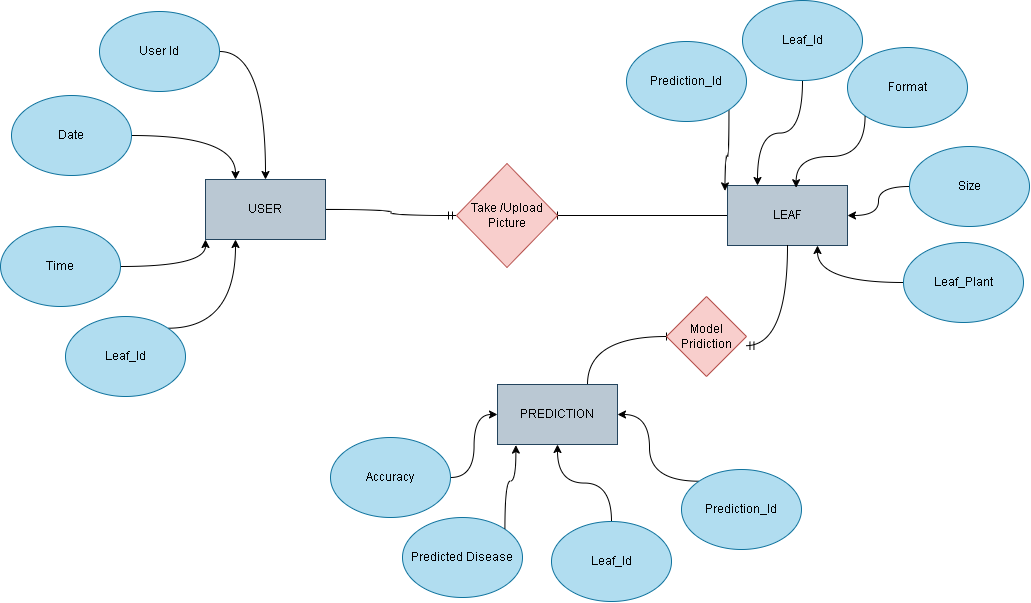

The diagram above was exported from draw.io. Its source (the exported page's mxGraphModel, read from the mxfile embedded in the PNG):
<mxGraphModel dx="2267" dy="670" grid="0" gridSize="10" guides="1" tooltips="1" connect="1" arrows="1" fold="1" page="1" pageScale="1" pageWidth="1100" pageHeight="850" background="#ffffff" math="0" shadow="0">
  <root>
    <mxCell id="0" />
    <mxCell id="1" parent="0" />
    <mxCell id="6njyqENUbioOxJplePyX-33" style="edgeStyle=orthogonalEdgeStyle;rounded=0;orthogonalLoop=1;jettySize=auto;html=1;exitX=1;exitY=0.5;exitDx=0;exitDy=0;entryX=0;entryY=0.5;entryDx=0;entryDy=0;curved=1;endArrow=ERmandOne;endFill=0;" edge="1" parent="1" source="6njyqENUbioOxJplePyX-1" target="6njyqENUbioOxJplePyX-10">
      <mxGeometry relative="1" as="geometry" />
    </mxCell>
    <mxCell id="6njyqENUbioOxJplePyX-1" value="USER" style="rounded=0;whiteSpace=wrap;html=1;fillColor=#bac8d3;strokeColor=#23445d;" vertex="1" parent="1">
      <mxGeometry x="113" y="466" width="120" height="60" as="geometry" />
    </mxCell>
    <mxCell id="6njyqENUbioOxJplePyX-14" style="edgeStyle=orthogonalEdgeStyle;rounded=0;orthogonalLoop=1;jettySize=auto;html=1;exitX=0;exitY=0.5;exitDx=0;exitDy=0;entryX=1;entryY=0.5;entryDx=0;entryDy=0;curved=1;endArrow=baseDash;endFill=0;" edge="1" parent="1" source="6njyqENUbioOxJplePyX-2" target="6njyqENUbioOxJplePyX-10">
      <mxGeometry relative="1" as="geometry" />
    </mxCell>
    <mxCell id="6njyqENUbioOxJplePyX-2" value="LEAF" style="rounded=0;whiteSpace=wrap;html=1;fillColor=#bac8d3;strokeColor=#23445d;" vertex="1" parent="1">
      <mxGeometry x="635" y="472" width="120" height="60" as="geometry" />
    </mxCell>
    <mxCell id="6njyqENUbioOxJplePyX-22" style="rounded=0;orthogonalLoop=1;jettySize=auto;html=1;exitX=0.75;exitY=0;exitDx=0;exitDy=0;entryX=0;entryY=0.5;entryDx=0;entryDy=0;curved=1;startArrow=baseDash;startFill=0;endArrow=baseDash;endFill=0;edgeStyle=orthogonalEdgeStyle;" edge="1" parent="1" source="6njyqENUbioOxJplePyX-3" target="6njyqENUbioOxJplePyX-21">
      <mxGeometry relative="1" as="geometry" />
    </mxCell>
    <mxCell id="6njyqENUbioOxJplePyX-3" value="PREDICTION" style="rounded=0;whiteSpace=wrap;html=1;fillColor=#bac8d3;strokeColor=#23445d;" vertex="1" parent="1">
      <mxGeometry x="405" y="671" width="120" height="60" as="geometry" />
    </mxCell>
    <mxCell id="6njyqENUbioOxJplePyX-7" style="edgeStyle=orthogonalEdgeStyle;rounded=0;orthogonalLoop=1;jettySize=auto;html=1;exitX=1;exitY=0.5;exitDx=0;exitDy=0;curved=1;" edge="1" parent="1" source="6njyqENUbioOxJplePyX-4" target="6njyqENUbioOxJplePyX-1">
      <mxGeometry relative="1" as="geometry" />
    </mxCell>
    <mxCell id="6njyqENUbioOxJplePyX-4" value="User Id" style="ellipse;whiteSpace=wrap;html=1;fillColor=#b1ddf0;strokeColor=#10739e;" vertex="1" parent="1">
      <mxGeometry x="7" y="298" width="120" height="80" as="geometry" />
    </mxCell>
    <mxCell id="6njyqENUbioOxJplePyX-9" style="edgeStyle=orthogonalEdgeStyle;rounded=0;orthogonalLoop=1;jettySize=auto;html=1;exitX=1;exitY=0.5;exitDx=0;exitDy=0;entryX=0;entryY=1;entryDx=0;entryDy=0;curved=1;" edge="1" parent="1" source="6njyqENUbioOxJplePyX-5" target="6njyqENUbioOxJplePyX-1">
      <mxGeometry relative="1" as="geometry" />
    </mxCell>
    <mxCell id="6njyqENUbioOxJplePyX-5" value="Time" style="ellipse;whiteSpace=wrap;html=1;fillColor=#b1ddf0;strokeColor=#10739e;" vertex="1" parent="1">
      <mxGeometry x="-92" y="513" width="120" height="80" as="geometry" />
    </mxCell>
    <mxCell id="6njyqENUbioOxJplePyX-8" style="edgeStyle=orthogonalEdgeStyle;rounded=0;orthogonalLoop=1;jettySize=auto;html=1;exitX=1;exitY=0.5;exitDx=0;exitDy=0;entryX=0.25;entryY=0;entryDx=0;entryDy=0;curved=1;" edge="1" parent="1" source="6njyqENUbioOxJplePyX-6" target="6njyqENUbioOxJplePyX-1">
      <mxGeometry relative="1" as="geometry" />
    </mxCell>
    <mxCell id="6njyqENUbioOxJplePyX-6" value="Date" style="ellipse;whiteSpace=wrap;html=1;fillColor=#b1ddf0;strokeColor=#10739e;" vertex="1" parent="1">
      <mxGeometry x="-81" y="382" width="120" height="80" as="geometry" />
    </mxCell>
    <mxCell id="6njyqENUbioOxJplePyX-10" value="Take /Upload Picture" style="rhombus;whiteSpace=wrap;html=1;fillColor=#f8cecc;strokeColor=#b85450;" vertex="1" parent="1">
      <mxGeometry x="364" y="450" width="101" height="104" as="geometry" />
    </mxCell>
    <mxCell id="6njyqENUbioOxJplePyX-15" value="Predicted Disease" style="ellipse;whiteSpace=wrap;html=1;fillColor=#b1ddf0;strokeColor=#10739e;" vertex="1" parent="1">
      <mxGeometry x="310" y="804" width="120" height="80" as="geometry" />
    </mxCell>
    <mxCell id="6njyqENUbioOxJplePyX-19" style="edgeStyle=orthogonalEdgeStyle;rounded=0;orthogonalLoop=1;jettySize=auto;html=1;exitX=0.5;exitY=0;exitDx=0;exitDy=0;entryX=0.5;entryY=1;entryDx=0;entryDy=0;curved=1;" edge="1" parent="1" source="6njyqENUbioOxJplePyX-16" target="6njyqENUbioOxJplePyX-3">
      <mxGeometry relative="1" as="geometry" />
    </mxCell>
    <mxCell id="6njyqENUbioOxJplePyX-16" value="Leaf_Id" style="ellipse;whiteSpace=wrap;html=1;fillColor=#b1ddf0;strokeColor=#10739e;" vertex="1" parent="1">
      <mxGeometry x="459" y="808" width="120" height="80" as="geometry" />
    </mxCell>
    <mxCell id="6njyqENUbioOxJplePyX-20" style="edgeStyle=orthogonalEdgeStyle;rounded=0;orthogonalLoop=1;jettySize=auto;html=1;exitX=0;exitY=0;exitDx=0;exitDy=0;entryX=1;entryY=0.5;entryDx=0;entryDy=0;curved=1;" edge="1" parent="1" source="6njyqENUbioOxJplePyX-17" target="6njyqENUbioOxJplePyX-3">
      <mxGeometry relative="1" as="geometry" />
    </mxCell>
    <mxCell id="6njyqENUbioOxJplePyX-17" value="Prediction_Id" style="ellipse;whiteSpace=wrap;html=1;fillColor=#b1ddf0;strokeColor=#10739e;" vertex="1" parent="1">
      <mxGeometry x="589" y="756" width="120" height="80" as="geometry" />
    </mxCell>
    <mxCell id="6njyqENUbioOxJplePyX-18" style="edgeStyle=orthogonalEdgeStyle;rounded=0;orthogonalLoop=1;jettySize=auto;html=1;exitX=1;exitY=0;exitDx=0;exitDy=0;entryX=0.153;entryY=1.01;entryDx=0;entryDy=0;entryPerimeter=0;curved=1;" edge="1" parent="1" source="6njyqENUbioOxJplePyX-15" target="6njyqENUbioOxJplePyX-3">
      <mxGeometry relative="1" as="geometry" />
    </mxCell>
    <mxCell id="6njyqENUbioOxJplePyX-21" value="Model Pridiction" style="rhombus;whiteSpace=wrap;html=1;fillColor=#f8cecc;strokeColor=#b85450;" vertex="1" parent="1">
      <mxGeometry x="574" y="583" width="80" height="80" as="geometry" />
    </mxCell>
    <mxCell id="6njyqENUbioOxJplePyX-23" style="edgeStyle=orthogonalEdgeStyle;rounded=0;orthogonalLoop=1;jettySize=auto;html=1;exitX=0.5;exitY=1;exitDx=0;exitDy=0;entryX=0.993;entryY=0.615;entryDx=0;entryDy=0;entryPerimeter=0;strokeColor=default;curved=1;endArrow=ERmandOne;endFill=0;" edge="1" parent="1" source="6njyqENUbioOxJplePyX-2" target="6njyqENUbioOxJplePyX-21">
      <mxGeometry relative="1" as="geometry" />
    </mxCell>
    <mxCell id="6njyqENUbioOxJplePyX-24" value="Format" style="ellipse;whiteSpace=wrap;html=1;fillColor=#b1ddf0;strokeColor=#10739e;" vertex="1" parent="1">
      <mxGeometry x="755" y="334" width="120" height="80" as="geometry" />
    </mxCell>
    <mxCell id="6njyqENUbioOxJplePyX-26" style="edgeStyle=orthogonalEdgeStyle;rounded=0;orthogonalLoop=1;jettySize=auto;html=1;exitX=0;exitY=0.5;exitDx=0;exitDy=0;curved=1;" edge="1" parent="1" source="6njyqENUbioOxJplePyX-25" target="6njyqENUbioOxJplePyX-2">
      <mxGeometry relative="1" as="geometry" />
    </mxCell>
    <mxCell id="6njyqENUbioOxJplePyX-25" value="Size" style="ellipse;whiteSpace=wrap;html=1;fillColor=#b1ddf0;strokeColor=#10739e;" vertex="1" parent="1">
      <mxGeometry x="817" y="433" width="120" height="80" as="geometry" />
    </mxCell>
    <mxCell id="6njyqENUbioOxJplePyX-27" style="edgeStyle=orthogonalEdgeStyle;rounded=0;orthogonalLoop=1;jettySize=auto;html=1;exitX=0;exitY=1;exitDx=0;exitDy=0;entryX=0.572;entryY=0.037;entryDx=0;entryDy=0;entryPerimeter=0;curved=1;" edge="1" parent="1" source="6njyqENUbioOxJplePyX-24" target="6njyqENUbioOxJplePyX-2">
      <mxGeometry relative="1" as="geometry" />
    </mxCell>
    <mxCell id="6njyqENUbioOxJplePyX-32" style="edgeStyle=orthogonalEdgeStyle;rounded=0;orthogonalLoop=1;jettySize=auto;html=1;exitX=0;exitY=0.5;exitDx=0;exitDy=0;entryX=0.75;entryY=1;entryDx=0;entryDy=0;curved=1;" edge="1" parent="1" source="6njyqENUbioOxJplePyX-28" target="6njyqENUbioOxJplePyX-2">
      <mxGeometry relative="1" as="geometry" />
    </mxCell>
    <mxCell id="6njyqENUbioOxJplePyX-28" value="Leaf_Plant" style="ellipse;whiteSpace=wrap;html=1;fillColor=#b1ddf0;strokeColor=#10739e;" vertex="1" parent="1">
      <mxGeometry x="811" y="529" width="120" height="80" as="geometry" />
    </mxCell>
    <mxCell id="6njyqENUbioOxJplePyX-30" style="edgeStyle=orthogonalEdgeStyle;rounded=0;orthogonalLoop=1;jettySize=auto;html=1;exitX=0.5;exitY=1;exitDx=0;exitDy=0;entryX=0.25;entryY=0;entryDx=0;entryDy=0;curved=1;" edge="1" parent="1" source="6njyqENUbioOxJplePyX-29" target="6njyqENUbioOxJplePyX-2">
      <mxGeometry relative="1" as="geometry" />
    </mxCell>
    <mxCell id="6njyqENUbioOxJplePyX-29" value="Leaf_Id" style="ellipse;whiteSpace=wrap;html=1;fillColor=#b1ddf0;strokeColor=#10739e;" vertex="1" parent="1">
      <mxGeometry x="650" y="287" width="120" height="80" as="geometry" />
    </mxCell>
    <mxCell id="6njyqENUbioOxJplePyX-35" style="edgeStyle=orthogonalEdgeStyle;rounded=0;orthogonalLoop=1;jettySize=auto;html=1;exitX=1;exitY=1;exitDx=0;exitDy=0;curved=1;" edge="1" parent="1" source="6njyqENUbioOxJplePyX-34">
      <mxGeometry relative="1" as="geometry">
        <mxPoint x="632.4000244140625" y="477.3999938964844" as="targetPoint" />
      </mxGeometry>
    </mxCell>
    <mxCell id="6njyqENUbioOxJplePyX-34" value="Prediction_Id" style="ellipse;whiteSpace=wrap;html=1;fillColor=#b1ddf0;strokeColor=#10739e;" vertex="1" parent="1">
      <mxGeometry x="534" y="328" width="120" height="80" as="geometry" />
    </mxCell>
    <mxCell id="6njyqENUbioOxJplePyX-37" style="edgeStyle=orthogonalEdgeStyle;rounded=0;orthogonalLoop=1;jettySize=auto;html=1;exitX=1;exitY=0;exitDx=0;exitDy=0;entryX=0.25;entryY=1;entryDx=0;entryDy=0;curved=1;" edge="1" parent="1" source="6njyqENUbioOxJplePyX-36" target="6njyqENUbioOxJplePyX-1">
      <mxGeometry relative="1" as="geometry" />
    </mxCell>
    <mxCell id="6njyqENUbioOxJplePyX-36" value="Leaf_Id" style="ellipse;whiteSpace=wrap;html=1;fillColor=#b1ddf0;strokeColor=#10739e;" vertex="1" parent="1">
      <mxGeometry x="-27" y="603" width="120" height="80" as="geometry" />
    </mxCell>
    <mxCell id="6njyqENUbioOxJplePyX-39" style="edgeStyle=orthogonalEdgeStyle;rounded=0;orthogonalLoop=1;jettySize=auto;html=1;exitX=1;exitY=0.5;exitDx=0;exitDy=0;curved=1;" edge="1" parent="1" source="6njyqENUbioOxJplePyX-38" target="6njyqENUbioOxJplePyX-3">
      <mxGeometry relative="1" as="geometry" />
    </mxCell>
    <mxCell id="6njyqENUbioOxJplePyX-38" value="Accuracy" style="ellipse;whiteSpace=wrap;html=1;fillColor=#b1ddf0;strokeColor=#10739e;" vertex="1" parent="1">
      <mxGeometry x="238" y="724" width="120" height="80" as="geometry" />
    </mxCell>
  </root>
</mxGraphModel>